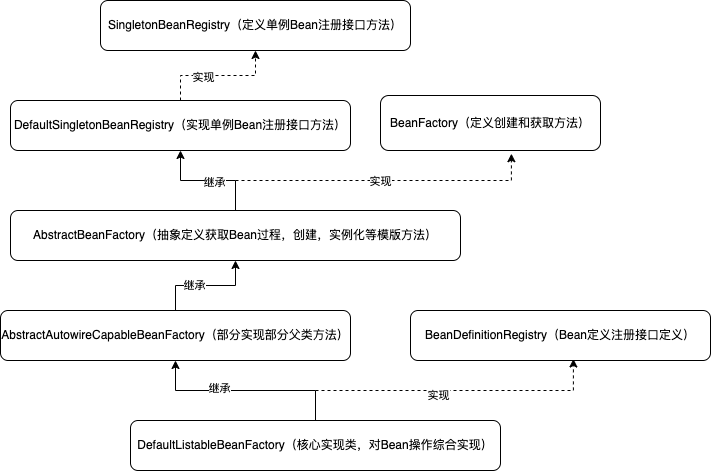

The diagram above was exported from draw.io. Its source (the exported page's mxGraphModel, read from the mxfile embedded in the PNG):
<mxGraphModel dx="954" dy="589" grid="1" gridSize="10" guides="1" tooltips="1" connect="1" arrows="1" fold="1" page="1" pageScale="1" pageWidth="10000000" pageHeight="10000000" math="0" shadow="0">
  <root>
    <mxCell id="0" />
    <mxCell id="1" parent="0" />
    <mxCell id="KTGoP7AyUjq0BCY8RB0e-1" value="BeanFactory（定义创建和获取方法）" style="rounded=1;whiteSpace=wrap;html=1;" vertex="1" parent="1">
      <mxGeometry x="610" y="165" width="220" height="55" as="geometry" />
    </mxCell>
    <mxCell id="KTGoP7AyUjq0BCY8RB0e-13" style="edgeStyle=orthogonalEdgeStyle;rounded=0;orthogonalLoop=1;jettySize=auto;html=1;" edge="1" parent="1" source="KTGoP7AyUjq0BCY8RB0e-3" target="KTGoP7AyUjq0BCY8RB0e-5">
      <mxGeometry relative="1" as="geometry" />
    </mxCell>
    <mxCell id="KTGoP7AyUjq0BCY8RB0e-14" value="继承" style="edgeLabel;html=1;align=center;verticalAlign=middle;resizable=0;points=[];" vertex="1" connectable="0" parent="KTGoP7AyUjq0BCY8RB0e-13">
      <mxGeometry x="-0.0909" y="1" relative="1" as="geometry">
        <mxPoint as="offset" />
      </mxGeometry>
    </mxCell>
    <mxCell id="KTGoP7AyUjq0BCY8RB0e-15" style="edgeStyle=orthogonalEdgeStyle;rounded=0;orthogonalLoop=1;jettySize=auto;html=1;exitX=0.5;exitY=0;exitDx=0;exitDy=0;entryX=0.595;entryY=1.058;entryDx=0;entryDy=0;entryPerimeter=0;dashed=1;" edge="1" parent="1" source="KTGoP7AyUjq0BCY8RB0e-3" target="KTGoP7AyUjq0BCY8RB0e-1">
      <mxGeometry relative="1" as="geometry" />
    </mxCell>
    <mxCell id="KTGoP7AyUjq0BCY8RB0e-16" value="实现" style="edgeLabel;html=1;align=center;verticalAlign=middle;resizable=0;points=[];" vertex="1" connectable="0" parent="KTGoP7AyUjq0BCY8RB0e-15">
      <mxGeometry x="0.0431" y="1" relative="1" as="geometry">
        <mxPoint y="1" as="offset" />
      </mxGeometry>
    </mxCell>
    <mxCell id="KTGoP7AyUjq0BCY8RB0e-3" value="AbstractBeanFactory（抽象定义获取Bean过程，创建，实例化等模版方法）" style="rounded=1;whiteSpace=wrap;html=1;" vertex="1" parent="1">
      <mxGeometry x="240" y="280" width="450" height="50" as="geometry" />
    </mxCell>
    <mxCell id="KTGoP7AyUjq0BCY8RB0e-17" style="edgeStyle=orthogonalEdgeStyle;rounded=0;orthogonalLoop=1;jettySize=auto;html=1;entryX=0.5;entryY=1;entryDx=0;entryDy=0;" edge="1" parent="1" source="KTGoP7AyUjq0BCY8RB0e-4" target="KTGoP7AyUjq0BCY8RB0e-3">
      <mxGeometry relative="1" as="geometry" />
    </mxCell>
    <mxCell id="KTGoP7AyUjq0BCY8RB0e-18" value="继承" style="edgeLabel;html=1;align=center;verticalAlign=middle;resizable=0;points=[];" vertex="1" connectable="0" parent="KTGoP7AyUjq0BCY8RB0e-17">
      <mxGeometry x="-0.2148" y="2" relative="1" as="geometry">
        <mxPoint y="1" as="offset" />
      </mxGeometry>
    </mxCell>
    <mxCell id="KTGoP7AyUjq0BCY8RB0e-4" value="AbstractAutowireCapableBeanFactory（部分实现部分父类方法）" style="rounded=1;whiteSpace=wrap;html=1;" vertex="1" parent="1">
      <mxGeometry x="230" y="380" width="350" height="50" as="geometry" />
    </mxCell>
    <mxCell id="KTGoP7AyUjq0BCY8RB0e-11" style="edgeStyle=orthogonalEdgeStyle;rounded=0;orthogonalLoop=1;jettySize=auto;html=1;exitX=0.5;exitY=0;exitDx=0;exitDy=0;entryX=0.5;entryY=1;entryDx=0;entryDy=0;dashed=1;" edge="1" parent="1" source="KTGoP7AyUjq0BCY8RB0e-5" target="KTGoP7AyUjq0BCY8RB0e-6">
      <mxGeometry relative="1" as="geometry" />
    </mxCell>
    <mxCell id="KTGoP7AyUjq0BCY8RB0e-12" value="实现" style="edgeLabel;html=1;align=center;verticalAlign=middle;resizable=0;points=[];" vertex="1" connectable="0" parent="KTGoP7AyUjq0BCY8RB0e-11">
      <mxGeometry x="-0.2462" relative="1" as="geometry">
        <mxPoint y="1" as="offset" />
      </mxGeometry>
    </mxCell>
    <mxCell id="KTGoP7AyUjq0BCY8RB0e-5" value="DefaultSingletonBeanRegistry（实现单例Bean注册接口方法）" style="rounded=1;whiteSpace=wrap;html=1;" vertex="1" parent="1">
      <mxGeometry x="240" y="170" width="340" height="50" as="geometry" />
    </mxCell>
    <mxCell id="KTGoP7AyUjq0BCY8RB0e-6" value="SingletonBeanRegistry（定义单例Bean注册接口方法）" style="rounded=1;whiteSpace=wrap;html=1;" vertex="1" parent="1">
      <mxGeometry x="330" y="70" width="310" height="50" as="geometry" />
    </mxCell>
    <mxCell id="KTGoP7AyUjq0BCY8RB0e-8" value="BeanDefinitionRegistry（Bean定义注册接口定义）" style="rounded=1;whiteSpace=wrap;html=1;" vertex="1" parent="1">
      <mxGeometry x="640" y="380" width="300" height="50" as="geometry" />
    </mxCell>
    <mxCell id="KTGoP7AyUjq0BCY8RB0e-19" style="edgeStyle=orthogonalEdgeStyle;rounded=0;orthogonalLoop=1;jettySize=auto;html=1;entryX=0.5;entryY=1;entryDx=0;entryDy=0;" edge="1" parent="1" source="KTGoP7AyUjq0BCY8RB0e-10" target="KTGoP7AyUjq0BCY8RB0e-4">
      <mxGeometry relative="1" as="geometry" />
    </mxCell>
    <mxCell id="KTGoP7AyUjq0BCY8RB0e-20" value="继承" style="edgeLabel;html=1;align=center;verticalAlign=middle;resizable=0;points=[];" vertex="1" connectable="0" parent="KTGoP7AyUjq0BCY8RB0e-19">
      <mxGeometry x="0.2737" y="-3" relative="1" as="geometry">
        <mxPoint as="offset" />
      </mxGeometry>
    </mxCell>
    <mxCell id="KTGoP7AyUjq0BCY8RB0e-21" style="edgeStyle=orthogonalEdgeStyle;rounded=0;orthogonalLoop=1;jettySize=auto;html=1;entryX=0.543;entryY=0.97;entryDx=0;entryDy=0;entryPerimeter=0;dashed=1;" edge="1" parent="1" source="KTGoP7AyUjq0BCY8RB0e-10" target="KTGoP7AyUjq0BCY8RB0e-8">
      <mxGeometry relative="1" as="geometry" />
    </mxCell>
    <mxCell id="KTGoP7AyUjq0BCY8RB0e-22" value="实现" style="edgeLabel;html=1;align=center;verticalAlign=middle;resizable=0;points=[];" vertex="1" connectable="0" parent="KTGoP7AyUjq0BCY8RB0e-21">
      <mxGeometry x="-0.0452" y="-3" relative="1" as="geometry">
        <mxPoint y="1" as="offset" />
      </mxGeometry>
    </mxCell>
    <mxCell id="KTGoP7AyUjq0BCY8RB0e-10" value="DefaultListableBeanFactory（核心实现类，对Bean操作综合实现）" style="rounded=1;whiteSpace=wrap;html=1;" vertex="1" parent="1">
      <mxGeometry x="360" y="490" width="370" height="50" as="geometry" />
    </mxCell>
  </root>
</mxGraphModel>